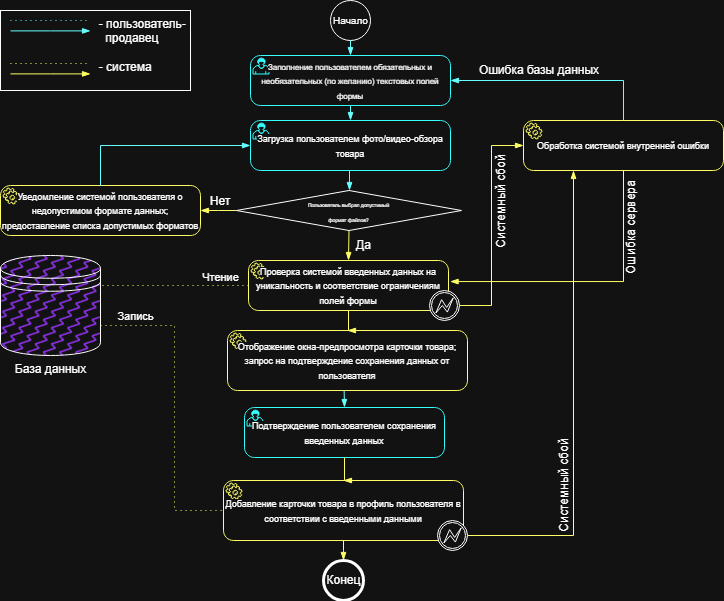

The diagram above was exported from draw.io. Its source (the exported page's mxGraphModel, read from the mxfile embedded in the PNG):
<mxGraphModel dx="1414" dy="785" grid="1" gridSize="10" guides="1" tooltips="1" connect="1" arrows="1" fold="1" page="1" pageScale="1" pageWidth="827" pageHeight="1169" math="0" shadow="0">
  <root>
    <mxCell id="0" />
    <mxCell id="1" parent="0" />
    <mxCell id="SBAZUrmmooJxdQSvESe--1" parent="1" style="points=[[0.145,0.145,0],[0.5,0,0],[0.855,0.145,0],[1,0.5,0],[0.855,0.855,0],[0.5,1,0],[0.145,0.855,0],[0,0.5,0]];shape=mxgraph.bpmn.event;html=1;verticalLabelPosition=middle;labelBackgroundColor=#ffffff;verticalAlign=middle;align=center;perimeter=ellipsePerimeter;outlineConnect=0;aspect=fixed;outline=standard;symbol=general;labelPosition=center;movable=1;resizable=1;rotatable=1;deletable=1;editable=1;locked=0;connectable=1;" value="&lt;font style=&quot;font-size: 10px;&quot;&gt;Начало&lt;/font&gt;" vertex="1">
      <mxGeometry height="40" width="40" x="386" as="geometry" />
    </mxCell>
    <mxCell id="SBAZUrmmooJxdQSvESe--2" parent="1" style="points=[[0.25,0,0],[0.5,0,0],[0.75,0,0],[1,0.25,0],[1,0.5,0],[1,0.75,0],[0.75,1,0],[0.5,1,0],[0.25,1,0],[0,0.75,0],[0,0.5,0],[0,0.25,0]];shape=mxgraph.bpmn.task2;whiteSpace=wrap;rectStyle=rounded;size=10;html=1;container=1;expand=0;collapsible=0;taskMarker=user;aspect=fixed;movable=1;resizable=1;rotatable=1;deletable=1;editable=1;locked=0;connectable=1;strokeColor=light-dark(#000000,#33FFFF);" value="&lt;font style=&quot;background-color: light-dark(#ffffff, var(--ge-dark-color, #121212)); font-size: 8px;&quot;&gt;Заполнение пользователем обязательных и необязательных (по желанию) текстовых полей формы&lt;/font&gt;" vertex="1">
      <mxGeometry height="50" width="200" x="306" y="55" as="geometry" />
    </mxCell>
    <mxCell id="SBAZUrmmooJxdQSvESe--3" parent="1" style="whiteSpace=wrap;html=1;align=left;labelPosition=center;verticalLabelPosition=middle;verticalAlign=top;" value="&lt;span style=&quot;white-space: pre;&quot;&gt;&#09;&lt;/span&gt;&lt;span style=&quot;white-space: pre;&quot;&gt;&#09;&lt;/span&gt;&lt;span style=&quot;white-space: pre;&quot;&gt;&#09;&lt;/span&gt;&amp;nbsp; &amp;nbsp; &amp;nbsp;- пользователь-&lt;div&gt;&lt;span style=&quot;white-space: pre;&quot;&gt;&#09;&lt;/span&gt;&lt;span style=&quot;white-space: pre;&quot;&gt;&#09;&lt;/span&gt;&lt;span style=&quot;white-space: pre;&quot;&gt;&#09;&lt;/span&gt;&amp;nbsp; &amp;nbsp; &amp;nbsp; &amp;nbsp;продавец&lt;div&gt;&lt;br&gt;&lt;/div&gt;&lt;div&gt;&lt;span style=&quot;white-space: pre;&quot;&gt;&#09;&lt;/span&gt;&lt;span style=&quot;white-space: pre;&quot;&gt;&#09;&lt;/span&gt;&lt;span style=&quot;white-space: pre;&quot;&gt;&#09;&lt;/span&gt;&amp;nbsp; &amp;nbsp; &amp;nbsp;- система&lt;br&gt;&lt;/div&gt;&lt;/div&gt;" vertex="1">
      <mxGeometry height="80" width="190" x="56" y="10" as="geometry" />
    </mxCell>
    <mxCell id="SBAZUrmmooJxdQSvESe--4" edge="1" parent="1" style="edgeStyle=elbowEdgeStyle;fontSize=12;html=1;endFill=0;startFill=0;endSize=6;startSize=6;dashed=1;dashPattern=1 4;endArrow=none;startArrow=none;rounded=0;strokeColor=light-dark(#000000,#66FFFF);" value="">
      <mxGeometry relative="1" width="160" as="geometry">
        <mxPoint x="66" y="20" as="sourcePoint" />
        <mxPoint x="146" y="20" as="targetPoint" />
      </mxGeometry>
    </mxCell>
    <mxCell id="SBAZUrmmooJxdQSvESe--5" edge="1" parent="1" style="edgeStyle=elbowEdgeStyle;fontSize=12;html=1;endArrow=blockThin;endFill=1;rounded=0;strokeColor=light-dark(#000000,#66FFFF);" value="">
      <mxGeometry relative="1" width="160" as="geometry">
        <mxPoint x="66" y="30.400000000000006" as="sourcePoint" />
        <mxPoint x="146" y="30.400000000000006" as="targetPoint" />
      </mxGeometry>
    </mxCell>
    <mxCell id="SBAZUrmmooJxdQSvESe--6" edge="1" parent="1" style="edgeStyle=elbowEdgeStyle;fontSize=12;html=1;endFill=0;startFill=0;endSize=6;startSize=6;dashed=1;dashPattern=1 4;endArrow=none;startArrow=none;rounded=0;strokeColor=light-dark(#000000,#FFFF66);" value="">
      <mxGeometry relative="1" width="160" as="geometry">
        <mxPoint x="66" y="63.000000000000014" as="sourcePoint" />
        <mxPoint x="146" y="63.000000000000014" as="targetPoint" />
      </mxGeometry>
    </mxCell>
    <mxCell id="SBAZUrmmooJxdQSvESe--7" edge="1" parent="1" style="edgeStyle=elbowEdgeStyle;fontSize=12;html=1;endArrow=blockThin;endFill=1;rounded=0;strokeColor=light-dark(#000000,#FFFF66);" value="">
      <mxGeometry relative="1" width="160" as="geometry">
        <mxPoint x="66" y="73.40000000000002" as="sourcePoint" />
        <mxPoint x="146" y="73.40000000000002" as="targetPoint" />
      </mxGeometry>
    </mxCell>
    <mxCell id="SBAZUrmmooJxdQSvESe--8" edge="1" parent="1" source="SBAZUrmmooJxdQSvESe--1" style="edgeStyle=elbowEdgeStyle;fontSize=12;html=1;endArrow=blockThin;endFill=1;rounded=0;strokeColor=light-dark(#000000,#66FFFF);entryX=0.5;entryY=0;entryDx=0;entryDy=0;entryPerimeter=0;exitX=0.5;exitY=1;exitDx=0;exitDy=0;exitPerimeter=0;" target="SBAZUrmmooJxdQSvESe--2" value="">
      <mxGeometry relative="1" width="160" as="geometry">
        <Array as="points" />
        <mxPoint x="420" y="40" as="sourcePoint" />
        <mxPoint x="420" y="55" as="targetPoint" />
      </mxGeometry>
    </mxCell>
    <mxCell id="SBAZUrmmooJxdQSvESe--9" parent="1" style="points=[[0.25,0,0],[0.5,0,0],[0.75,0,0],[1,0.25,0],[1,0.5,0],[1,0.75,0],[0.75,1,0],[0.5,1,0],[0.25,1,0],[0,0.75,0],[0,0.5,0],[0,0.25,0]];shape=mxgraph.bpmn.task2;whiteSpace=wrap;rectStyle=rounded;size=10;html=1;container=1;expand=0;collapsible=0;taskMarker=user;aspect=fixed;movable=1;resizable=1;rotatable=1;deletable=1;editable=1;locked=0;connectable=1;strokeColor=light-dark(#000000,#33FFFF);" value="&lt;font style=&quot;font-size: 9px; background-color: light-dark(#ffffff, var(--ge-dark-color, #121212));&quot;&gt;Загрузка пользователем фото/видео-обзора товара&lt;/font&gt;" vertex="1">
      <mxGeometry height="50" width="200" x="306" y="120" as="geometry" />
    </mxCell>
    <mxCell id="SBAZUrmmooJxdQSvESe--10" edge="1" parent="1" source="SBAZUrmmooJxdQSvESe--2" style="edgeStyle=elbowEdgeStyle;fontSize=12;html=1;endArrow=blockThin;endFill=1;rounded=0;strokeColor=light-dark(#000000,#66FFFF);exitX=0.5;exitY=1;exitDx=0;exitDy=0;exitPerimeter=0;entryX=0.5;entryY=0;entryDx=0;entryDy=0;entryPerimeter=0;" target="SBAZUrmmooJxdQSvESe--9" value="">
      <mxGeometry relative="1" width="160" as="geometry">
        <mxPoint x="306" y="180" as="sourcePoint" />
        <mxPoint x="386" y="180" as="targetPoint" />
      </mxGeometry>
    </mxCell>
    <mxCell id="SBAZUrmmooJxdQSvESe--12" edge="1" parent="1" source="SBAZUrmmooJxdQSvESe--13" style="edgeStyle=elbowEdgeStyle;fontSize=12;html=1;endFill=0;startFill=1;dashPattern=1 4;endArrow=none;startArrow=blockThin;rounded=0;strokeColor=light-dark(#000000,#FFFF66);exitX=1;exitY=0.5;exitDx=0;exitDy=0;exitPerimeter=0;labelPosition=center;verticalLabelPosition=top;align=center;verticalAlign=bottom;" target="SBAZUrmmooJxdQSvESe--31" value="">
      <mxGeometry relative="1" width="160" as="geometry">
        <mxPoint x="132" y="200" as="sourcePoint" />
        <mxPoint x="292" y="220" as="targetPoint" />
      </mxGeometry>
    </mxCell>
    <mxCell id="SBAZUrmmooJxdQSvESe--13" parent="1" style="points=[[0.25,0,0],[0.5,0,0],[0.75,0,0],[1,0.25,0],[1,0.5,0],[1,0.75,0],[0.75,1,0],[0.5,1,0],[0.25,1,0],[0,0.75,0],[0,0.5,0],[0,0.25,0]];shape=mxgraph.bpmn.task2;whiteSpace=wrap;rectStyle=rounded;size=10;html=1;container=1;expand=0;collapsible=0;taskMarker=service;aspect=fixed;strokeColor=light-dark(#000000,#FFFF66);" value="&lt;font style=&quot;font-size: 9px; background-color: light-dark(#ffffff, var(--ge-dark-color, #121212));&quot;&gt;Уведомление системой пользователя о недопустимом формате данных; предоставление списка допустимых форматов&lt;/font&gt;" vertex="1">
      <mxGeometry height="50" width="200" x="56" y="185" as="geometry" />
    </mxCell>
    <mxCell id="SBAZUrmmooJxdQSvESe--14" parent="1" style="points=[[0.25,0,0],[0.5,0,0],[0.75,0,0],[1,0.25,0],[1,0.5,0],[1,0.75,0],[0.75,1,0],[0.5,1,0],[0.25,1,0],[0,0.75,0],[0,0.5,0],[0,0.25,0]];shape=mxgraph.bpmn.task2;whiteSpace=wrap;rectStyle=rounded;size=10;html=1;container=1;expand=0;collapsible=0;taskMarker=user;aspect=fixed;movable=1;resizable=1;rotatable=1;deletable=1;editable=1;locked=0;connectable=1;strokeColor=light-dark(#000000,#33FFFF);" value="&lt;font style=&quot;font-size: 9px; background-color: light-dark(#ffffff, var(--ge-dark-color, #121212));&quot;&gt;Подтверждение пользователем сохранения введенных данных&lt;/font&gt;" vertex="1">
      <mxGeometry height="50" width="200" x="300" y="407" as="geometry" />
    </mxCell>
    <mxCell id="SBAZUrmmooJxdQSvESe--16" edge="1" parent="1" source="SBAZUrmmooJxdQSvESe--13" style="edgeStyle=elbowEdgeStyle;fontSize=12;html=1;endArrow=blockThin;endFill=1;rounded=0;strokeColor=light-dark(#000000,#66FFFF);exitX=0.5;exitY=0;exitDx=0;exitDy=0;exitPerimeter=0;entryX=0;entryY=0.5;entryDx=0;entryDy=0;entryPerimeter=0;" target="SBAZUrmmooJxdQSvESe--9" value="">
      <mxGeometry relative="1" width="160" as="geometry">
        <Array as="points">
          <mxPoint x="156" y="160" />
        </Array>
        <mxPoint x="176" y="190" as="sourcePoint" />
        <mxPoint x="256" y="190" as="targetPoint" />
      </mxGeometry>
    </mxCell>
    <mxCell id="SBAZUrmmooJxdQSvESe--19" parent="1" style="text;html=1;whiteSpace=wrap;strokeColor=none;fillColor=none;align=center;verticalAlign=middle;rounded=0;" value="&lt;font&gt;Нет&lt;/font&gt;" vertex="1">
      <mxGeometry height="10" width="60" x="246" y="196" as="geometry" />
    </mxCell>
    <mxCell id="SBAZUrmmooJxdQSvESe--20" parent="1" style="points=[[0.25,0,0],[0.5,0,0],[0.75,0,0],[1,0.25,0],[1,0.5,0],[1,0.75,0],[0.75,1,0],[0.5,1,0],[0.25,1,0],[0,0.75,0],[0,0.5,0],[0,0.25,0]];shape=mxgraph.bpmn.task2;whiteSpace=wrap;rectStyle=rounded;size=10;html=1;container=1;expand=0;collapsible=0;taskMarker=service;aspect=fixed;strokeColor=light-dark(#000000,#FFFF66);" value="&lt;font style=&quot;font-size: 9px; background-color: light-dark(#ffffff, var(--ge-dark-color, #121212));&quot;&gt;Проверка системой введенных данных на уникальность и соответствие ограничениям полей формы&lt;/font&gt;" vertex="1">
      <mxGeometry height="50" width="200" x="304" y="260" as="geometry" />
    </mxCell>
    <mxCell id="SBAZUrmmooJxdQSvESe--26" parent="SBAZUrmmooJxdQSvESe--20" style="points=[[0.145,0.145,0],[0.5,0,0],[0.855,0.145,0],[1,0.5,0],[0.855,0.855,0],[0.5,1,0],[0.145,0.855,0],[0,0.5,0]];shape=mxgraph.bpmn.event;html=1;verticalLabelPosition=bottom;labelBackgroundColor=#ffffff;verticalAlign=top;align=center;perimeter=ellipsePerimeter;outlineConnect=0;aspect=fixed;outline=boundInt;symbol=error;strokeColor=light-dark(#000000,#FFFFFF);" value="" vertex="1">
      <mxGeometry height="30" width="30" x="181" y="30" as="geometry" />
    </mxCell>
    <mxCell id="SBAZUrmmooJxdQSvESe--21" edge="1" parent="1" source="SBAZUrmmooJxdQSvESe--31" style="edgeStyle=elbowEdgeStyle;fontSize=12;html=1;endArrow=blockThin;endFill=1;rounded=0;strokeColor=light-dark(#000000,#FFFF66);entryX=0.5;entryY=0;entryDx=0;entryDy=0;entryPerimeter=0;exitX=0.5;exitY=1;exitDx=0;exitDy=0;exitPerimeter=0;" target="SBAZUrmmooJxdQSvESe--20" value="">
      <mxGeometry relative="1" width="160" as="geometry">
        <mxPoint x="416" y="326" as="sourcePoint" />
        <mxPoint x="466" y="316" as="targetPoint" />
      </mxGeometry>
    </mxCell>
    <mxCell id="SBAZUrmmooJxdQSvESe--23" parent="1" style="shape=datastore;html=1;labelPosition=center;verticalLabelPosition=bottom;align=center;verticalAlign=top;fillStyle=zigzag-line;fillColor=light-dark(#000000,#9933FF);" value="База данных" vertex="1">
      <mxGeometry height="100" width="100" x="56" y="255" as="geometry" />
    </mxCell>
    <mxCell id="SBAZUrmmooJxdQSvESe--24" edge="1" parent="1" source="SBAZUrmmooJxdQSvESe--20" style="edgeStyle=elbowEdgeStyle;fontSize=12;html=1;endFill=0;startFill=0;endSize=6;startSize=6;dashed=1;dashPattern=1 4;endArrow=none;startArrow=none;rounded=0;strokeColor=light-dark(#000000,#FFFF66);exitX=0;exitY=0.5;exitDx=0;exitDy=0;exitPerimeter=0;entryX=1;entryY=0.3;entryDx=0;entryDy=0;" target="SBAZUrmmooJxdQSvESe--23" value="">
      <mxGeometry relative="1" width="160" as="geometry">
        <Array as="points">
          <mxPoint x="256" y="270" />
        </Array>
        <mxPoint x="526" y="386" as="sourcePoint" />
        <mxPoint x="606" y="386" as="targetPoint" />
      </mxGeometry>
    </mxCell>
    <mxCell id="SBAZUrmmooJxdQSvESe--25" connectable="0" parent="SBAZUrmmooJxdQSvESe--24" style="edgeLabel;html=1;align=center;verticalAlign=middle;resizable=0;points=[];" value="Чтение" vertex="1">
      <mxGeometry relative="1" x="-0.3555" as="geometry">
        <mxPoint x="19" y="-9" as="offset" />
      </mxGeometry>
    </mxCell>
    <mxCell id="SBAZUrmmooJxdQSvESe--27" edge="1" parent="1" source="SBAZUrmmooJxdQSvESe--26" style="edgeStyle=elbowEdgeStyle;fontSize=12;html=1;endFill=1;startFill=0;dashPattern=1 4;endArrow=blockThin;startArrow=none;rounded=0;strokeColor=light-dark(#000000,#FFFF66);exitX=1;exitY=0.5;exitDx=0;exitDy=0;exitPerimeter=0;entryX=0;entryY=0.5;entryDx=0;entryDy=0;entryPerimeter=0;" target="SBAZUrmmooJxdQSvESe--28" value="">
      <mxGeometry relative="1" width="160" as="geometry">
        <mxPoint x="526" y="284.66" as="sourcePoint" />
        <mxPoint x="606" y="200" as="targetPoint" />
      </mxGeometry>
    </mxCell>
    <mxCell id="SBAZUrmmooJxdQSvESe--28" parent="1" style="points=[[0.25,0,0],[0.5,0,0],[0.75,0,0],[1,0.25,0],[1,0.5,0],[1,0.75,0],[0.75,1,0],[0.5,1,0],[0.25,1,0],[0,0.75,0],[0,0.5,0],[0,0.25,0]];shape=mxgraph.bpmn.task2;whiteSpace=wrap;rectStyle=rounded;size=10;html=1;container=1;expand=0;collapsible=0;taskMarker=service;aspect=fixed;strokeColor=light-dark(#000000,#FFFF66);" value="&lt;font style=&quot;font-size: 9px; background-color: light-dark(#ffffff, var(--ge-dark-color, #121212));&quot;&gt;Обработка системой внутренней ошибки&lt;/font&gt;" vertex="1">
      <mxGeometry height="50" width="200" x="579" y="120" as="geometry" />
    </mxCell>
    <mxCell id="SBAZUrmmooJxdQSvESe--29" parent="1" style="text;html=1;whiteSpace=wrap;strokeColor=none;fillColor=none;align=center;verticalAlign=middle;rounded=0;rotation=-90;" value="Системный сбой" vertex="1">
      <mxGeometry height="30" width="100" x="507" y="186" as="geometry" />
    </mxCell>
    <mxCell id="SBAZUrmmooJxdQSvESe--30" edge="1" parent="1" source="SBAZUrmmooJxdQSvESe--28" style="edgeStyle=elbowEdgeStyle;fontSize=12;html=1;endArrow=blockThin;endFill=1;rounded=0;strokeColor=light-dark(#000000,#66FFFF);exitX=0.5;exitY=0;exitDx=0;exitDy=0;exitPerimeter=0;entryX=1;entryY=0.5;entryDx=0;entryDy=0;entryPerimeter=0;" target="SBAZUrmmooJxdQSvESe--2" value="">
      <mxGeometry relative="1" width="160" as="geometry">
        <Array as="points">
          <mxPoint x="679" y="100" />
        </Array>
        <mxPoint x="666" y="100" as="sourcePoint" />
        <mxPoint x="426" y="20" as="targetPoint" />
      </mxGeometry>
    </mxCell>
    <mxCell id="SBAZUrmmooJxdQSvESe--31" parent="1" style="points=[[0.25,0.25,0],[0.5,0,0],[0.75,0.25,0],[1,0.5,0],[0.75,0.75,0],[0.5,1,0],[0.25,0.75,0],[0,0.5,0]];shape=mxgraph.bpmn.gateway2;html=1;verticalLabelPosition=middle;labelBackgroundColor=none;verticalAlign=middle;align=center;perimeter=rhombusPerimeter;outlineConnect=0;outline=none;symbol=none;labelPosition=center;whiteSpace=wrap;" value="&lt;font style=&quot;font-size: 5px;&quot;&gt;Пользователь выбрал допустимый&lt;/font&gt;&lt;div&gt;&lt;font style=&quot;font-size: 5px;&quot;&gt;формат файлов?&lt;/font&gt;&lt;/div&gt;" vertex="1">
      <mxGeometry height="40" width="225" x="292" y="190" as="geometry" />
    </mxCell>
    <mxCell id="SBAZUrmmooJxdQSvESe--32" edge="1" parent="1" source="SBAZUrmmooJxdQSvESe--9" style="edgeStyle=elbowEdgeStyle;fontSize=12;html=1;endArrow=blockThin;endFill=1;rounded=0;strokeColor=light-dark(#000000,#66FFFF);exitX=0.5;exitY=1;exitDx=0;exitDy=0;exitPerimeter=0;entryX=0.5;entryY=0;entryDx=0;entryDy=0;entryPerimeter=0;" target="SBAZUrmmooJxdQSvESe--31" value="">
      <mxGeometry relative="1" width="160" as="geometry">
        <mxPoint x="336" y="180" as="sourcePoint" />
        <mxPoint x="416" y="180" as="targetPoint" />
      </mxGeometry>
    </mxCell>
    <mxCell id="SBAZUrmmooJxdQSvESe--33" parent="1" style="text;html=1;whiteSpace=wrap;strokeColor=none;fillColor=none;align=center;verticalAlign=middle;rounded=0;" value="Да" vertex="1">
      <mxGeometry height="30" width="19" x="410" y="230" as="geometry" />
    </mxCell>
    <mxCell id="SBAZUrmmooJxdQSvESe--34" parent="1" style="points=[[0.25,0,0],[0.5,0,0],[0.75,0,0],[1,0.25,0],[1,0.5,0],[1,0.75,0],[0.75,1,0],[0.5,1,0],[0.25,1,0],[0,0.75,0],[0,0.5,0],[0,0.25,0]];shape=mxgraph.bpmn.task2;whiteSpace=wrap;rectStyle=rounded;size=10;html=1;container=1;expand=0;collapsible=0;taskMarker=service;aspect=fixed;strokeColor=light-dark(#000000,#FFFF66);" value="&lt;font style=&quot;font-size: 9px; background-color: light-dark(#ffffff, var(--ge-dark-color, #121212));&quot;&gt;Отображение окна-предпросмотра карточки товара; запрос на подтверждение сохранения данных от пользователя&lt;/font&gt;" vertex="1">
      <mxGeometry height="60" width="240" x="283" y="330" as="geometry" />
    </mxCell>
    <mxCell id="SBAZUrmmooJxdQSvESe--36" edge="1" parent="1" source="SBAZUrmmooJxdQSvESe--20" style="edgeStyle=elbowEdgeStyle;fontSize=12;html=1;endArrow=blockThin;endFill=1;rounded=0;strokeColor=light-dark(#000000,#FFFF66);exitX=0.5;exitY=1;exitDx=0;exitDy=0;exitPerimeter=0;entryX=0.5;entryY=0;entryDx=0;entryDy=0;entryPerimeter=0;" target="SBAZUrmmooJxdQSvESe--34" value="">
      <mxGeometry relative="1" width="160" as="geometry">
        <mxPoint x="630" y="320" as="sourcePoint" />
        <mxPoint x="710" y="320" as="targetPoint" />
      </mxGeometry>
    </mxCell>
    <mxCell id="SBAZUrmmooJxdQSvESe--37" edge="1" parent="1" source="SBAZUrmmooJxdQSvESe--34" style="fontSize=12;html=1;endArrow=blockThin;endFill=1;rounded=0;strokeColor=light-dark(#000000,#66FFFF);exitX=0.486;exitY=1.004;exitDx=0;exitDy=0;exitPerimeter=0;entryX=0.5;entryY=0;entryDx=0;entryDy=0;entryPerimeter=0;" target="SBAZUrmmooJxdQSvESe--14" value="">
      <mxGeometry relative="1" width="160" as="geometry">
        <mxPoint x="440" y="510" as="sourcePoint" />
        <mxPoint x="590" y="470" as="targetPoint" />
      </mxGeometry>
    </mxCell>
    <mxCell id="SBAZUrmmooJxdQSvESe--38" parent="1" style="points=[[0.25,0,0],[0.5,0,0],[0.75,0,0],[1,0.25,0],[1,0.5,0],[1,0.75,0],[0.75,1,0],[0.5,1,0],[0.25,1,0],[0,0.75,0],[0,0.5,0],[0,0.25,0]];shape=mxgraph.bpmn.task2;whiteSpace=wrap;rectStyle=rounded;size=10;html=1;container=1;expand=0;collapsible=0;taskMarker=service;aspect=fixed;strokeColor=light-dark(#000000,#FFFF66);" value="&lt;font style=&quot;font-size: 9px; background-color: light-dark(#ffffff, var(--ge-dark-color, #121212));&quot;&gt;Добавление карточки товара в профиль пользователя в соответствии с введенными данными&lt;/font&gt;" vertex="1">
      <mxGeometry height="60" width="240" x="279" y="480" as="geometry" />
    </mxCell>
    <mxCell id="SBAZUrmmooJxdQSvESe--42" parent="SBAZUrmmooJxdQSvESe--38" style="points=[[0.145,0.145,0],[0.5,0,0],[0.855,0.145,0],[1,0.5,0],[0.855,0.855,0],[0.5,1,0],[0.145,0.855,0],[0,0.5,0]];shape=mxgraph.bpmn.event;html=1;verticalLabelPosition=bottom;labelBackgroundColor=#ffffff;verticalAlign=top;align=center;perimeter=ellipsePerimeter;outlineConnect=0;aspect=fixed;outline=boundInt;symbol=error;strokeColor=light-dark(#000000,#FFFFFF);" value="" vertex="1">
      <mxGeometry height="30" width="30" x="214" y="40" as="geometry" />
    </mxCell>
    <mxCell id="SBAZUrmmooJxdQSvESe--39" edge="1" parent="1" source="SBAZUrmmooJxdQSvESe--14" style="edgeStyle=elbowEdgeStyle;fontSize=12;html=1;endArrow=blockThin;endFill=1;rounded=0;strokeColor=light-dark(#000000,#FFFF66);exitX=0.5;exitY=1;exitDx=0;exitDy=0;exitPerimeter=0;entryX=0.5;entryY=0;entryDx=0;entryDy=0;entryPerimeter=0;" target="SBAZUrmmooJxdQSvESe--38" value="">
      <mxGeometry relative="1" width="160" as="geometry">
        <mxPoint x="414" y="457" as="sourcePoint" />
        <mxPoint x="413" y="477" as="targetPoint" />
      </mxGeometry>
    </mxCell>
    <mxCell id="SBAZUrmmooJxdQSvESe--40" edge="1" parent="1" source="SBAZUrmmooJxdQSvESe--23" style="edgeStyle=elbowEdgeStyle;fontSize=12;html=1;endFill=0;startFill=0;endSize=6;startSize=6;dashed=1;dashPattern=1 4;endArrow=none;startArrow=none;rounded=0;strokeColor=light-dark(#000000,#FFFF66);entryX=0;entryY=0.5;entryDx=0;entryDy=0;entryPerimeter=0;exitX=1;exitY=0.7;exitDx=0;exitDy=0;" target="SBAZUrmmooJxdQSvESe--38" value="">
      <mxGeometry relative="1" width="160" as="geometry">
        <Array as="points">
          <mxPoint x="230" y="420" />
        </Array>
        <mxPoint x="200" y="530" as="sourcePoint" />
        <mxPoint x="280" y="530" as="targetPoint" />
      </mxGeometry>
    </mxCell>
    <mxCell id="SBAZUrmmooJxdQSvESe--41" connectable="0" parent="1" style="edgeLabel;html=1;align=center;verticalAlign=middle;resizable=0;points=[];" value="Запись" vertex="1">
      <mxGeometry x="212" y="320" as="geometry">
        <mxPoint x="-22" y="-5" as="offset" />
      </mxGeometry>
    </mxCell>
    <mxCell id="SBAZUrmmooJxdQSvESe--43" edge="1" parent="1" source="SBAZUrmmooJxdQSvESe--42" style="edgeStyle=elbowEdgeStyle;fontSize=12;html=1;endFill=1;startFill=0;dashPattern=1 4;endArrow=blockThin;startArrow=none;rounded=0;strokeColor=light-dark(#000000,#FFFF66);exitX=1;exitY=0.5;exitDx=0;exitDy=0;exitPerimeter=0;entryX=0.25;entryY=1;entryDx=0;entryDy=0;entryPerimeter=0;" target="SBAZUrmmooJxdQSvESe--28" value="">
      <mxGeometry relative="1" width="160" as="geometry">
        <Array as="points">
          <mxPoint x="629" y="350" />
        </Array>
        <mxPoint x="590" y="625" as="sourcePoint" />
        <mxPoint x="651" y="470" as="targetPoint" />
      </mxGeometry>
    </mxCell>
    <mxCell id="SBAZUrmmooJxdQSvESe--44" parent="1" style="text;html=1;whiteSpace=wrap;strokeColor=none;fillColor=none;align=center;verticalAlign=middle;rounded=0;rotation=-90;" value="Системный сбой" vertex="1">
      <mxGeometry height="30" width="100" x="570" y="470" as="geometry" />
    </mxCell>
    <mxCell id="SBAZUrmmooJxdQSvESe--45" parent="1" style="text;html=1;whiteSpace=wrap;strokeColor=none;fillColor=none;align=center;verticalAlign=middle;rounded=0;" value="Ошибка базы данных" vertex="1">
      <mxGeometry height="30" width="130" x="530" y="55" as="geometry" />
    </mxCell>
    <mxCell id="SBAZUrmmooJxdQSvESe--46" edge="1" parent="1" source="SBAZUrmmooJxdQSvESe--28" style="edgeStyle=elbowEdgeStyle;fontSize=12;html=1;endArrow=blockThin;endFill=1;rounded=0;strokeColor=light-dark(#000000,#FFFF66);exitX=0.5;exitY=1;exitDx=0;exitDy=0;exitPerimeter=0;entryX=1.008;entryY=0.421;entryDx=0;entryDy=0;entryPerimeter=0;" target="SBAZUrmmooJxdQSvESe--20" value="">
      <mxGeometry relative="1" width="160" as="geometry">
        <Array as="points">
          <mxPoint x="679" y="220" />
        </Array>
        <mxPoint x="680" y="196" as="sourcePoint" />
        <mxPoint x="760" y="196" as="targetPoint" />
      </mxGeometry>
    </mxCell>
    <mxCell id="SBAZUrmmooJxdQSvESe--48" parent="1" style="points=[[0.145,0.145,0],[0.5,0,0],[0.855,0.145,0],[1,0.5,0],[0.855,0.855,0],[0.5,1,0],[0.145,0.855,0],[0,0.5,0]];shape=mxgraph.bpmn.event;html=1;verticalLabelPosition=middle;labelBackgroundColor=#ffffff;verticalAlign=middle;align=center;perimeter=ellipsePerimeter;outlineConnect=0;aspect=fixed;outline=end;symbol=terminate2;labelPosition=center;" value="Конец" vertex="1">
      <mxGeometry height="40" width="40" x="379" y="560" as="geometry" />
    </mxCell>
    <mxCell id="SBAZUrmmooJxdQSvESe--50" edge="1" parent="1" source="SBAZUrmmooJxdQSvESe--38" style="edgeStyle=elbowEdgeStyle;fontSize=12;html=1;endArrow=blockThin;endFill=1;rounded=0;strokeColor=light-dark(#000000,#FFFF66);exitX=0.5;exitY=1;exitDx=0;exitDy=0;exitPerimeter=0;entryX=0.5;entryY=0;entryDx=0;entryDy=0;entryPerimeter=0;" target="SBAZUrmmooJxdQSvESe--48" value="">
      <mxGeometry relative="1" width="160" as="geometry">
        <mxPoint x="351" y="550" as="sourcePoint" />
        <mxPoint x="350" y="573" as="targetPoint" />
      </mxGeometry>
    </mxCell>
    <mxCell id="eZGNcbT35GWCvcdaFtag-1" parent="1" style="text;html=1;whiteSpace=wrap;strokeColor=none;fillColor=none;align=center;verticalAlign=middle;rounded=0;rotation=-90;" value="Ошибка сервера" vertex="1">
      <mxGeometry height="30" width="130" x="622" y="212" as="geometry" />
    </mxCell>
  </root>
</mxGraphModel>